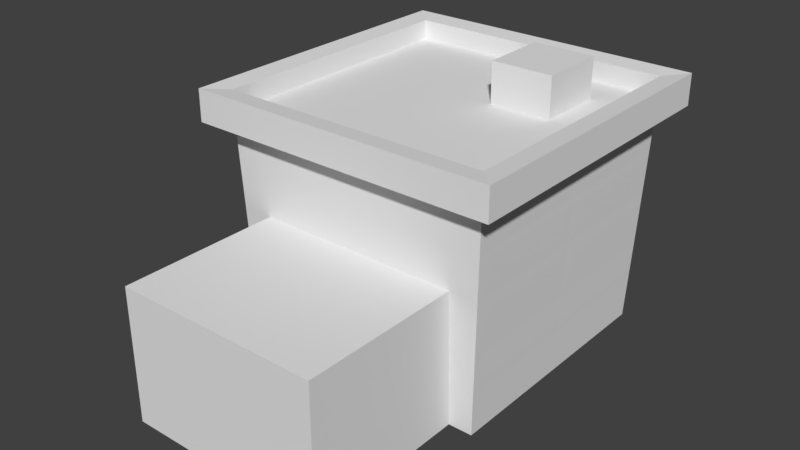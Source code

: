 # Source: Building4.blend  (saved by Blender 2.79.0; exported with 4.5.12 LTS)
import bpy
from mathutils import Matrix  # noqa: F401  (used for matrix-valued properties, if any)

bpy.ops.wm.read_factory_settings(use_empty=True)
scene = bpy.context.scene
scene.name = 'Scene'

# ---- collections
col_collection_1 = bpy.data.collections.new('Collection 1'); scene.collection.children.link(col_collection_1)

# ---- world
world_world = bpy.data.worlds.new('World'); scene.world = world_world
world_world.color = (0.05088, 0.05088, 0.05088)
world_world.use_sun_shadow = False
world_world.sun_shadow_jitter_overblur = 0.0
world_world.cycles.sampling_method = 'MANUAL'

# ---- meshes
me_cube_005 = bpy.data.meshes.new('Cube.005')
me_cube_005.from_pydata([(-1.114, 0.04877, 1.572), (-1.123, 0.04877, 1.805), (-1.123, 1.047, 1.805), (-1.114, 1.039, 1.572), (0.09411, 1.112, 1.572), (0.09411, 1.12, 1.805), (1.093, 1.12, 1.805), (1.084, 1.112, 1.572), (1.157, -0.09678, 1.572), (1.166, -0.09678, 1.805), (1.166, -1.095, 1.805), (1.157, -1.087, 1.572), (-0.05144, -1.16, 1.572), (-0.05144, -1.168, 1.805), (-1.05, -1.168, 1.805), (-1.041, -1.16, 1.572), (-0.05144, -1.117, 0.4358), (-0.05144, -1.126, 0.6689), (-1.008, -1.126, 0.6689), (-0.9993, -1.117, 0.4358), (-0.05144, -1.131, 0.8144), (-0.05144, -1.14, 1.048), (-1.022, -1.14, 1.048), (-1.013, -1.131, 0.8144), (-0.05144, -1.146, 1.193), (-0.05144, -1.154, 1.426), (-1.036, -1.154, 1.426), (-1.027, -1.146, 1.193), (1.115, -0.09678, 0.4358), (1.123, -0.09678, 0.6689), (1.123, -1.053, 0.6689), (1.115, -1.045, 0.4358), (1.129, -0.09678, 0.8144), (1.138, -0.09678, 1.048), (1.138, -1.067, 1.048), (1.129, -1.059, 0.8144), (1.143, -0.09678, 1.193), (1.152, -0.09678, 1.426), (1.152, -1.081, 1.426), (1.143, -1.073, 1.193), (0.09411, 1.069, 0.4358), (0.09411, 1.078, 0.6689), (1.051, 1.078, 0.6689), (1.042, 1.069, 0.4358), (0.09411, 1.083, 0.8144), (0.09411, 1.092, 1.048), (1.065, 1.092, 1.048), (1.056, 1.083, 0.8144), (0.09411, 1.098, 1.193), (0.09411, 1.106, 1.426), (1.079, 1.106, 1.426), (1.07, 1.098, 1.193), (-1.072, 0.04877, 0.4358), (-1.081, 0.04877, 0.6689), (-1.081, 1.005, 0.6689), (-1.072, 0.9966, 0.4358), (-1.086, 0.04877, 0.8144), (-1.095, 0.04877, 1.048), (-1.095, 1.019, 1.048), (-1.086, 1.011, 0.8144), (-1.1, 0.04877, 1.193), (-1.109, 0.04877, 1.426), (-1.109, 1.033, 1.426), (-1.1, 1.025, 1.193), (-1.1, -1.073, 1.193), (-1.109, -1.081, 1.426), (-1.109, -0.09678, 1.426), (-1.1, -0.09678, 1.193), (-1.086, -1.059, 0.8144), (-1.095, -1.067, 1.048), (-1.095, -0.09678, 1.048), (-1.086, -0.09678, 0.8144), (-1.072, -1.045, 0.4358), (-1.081, -1.053, 0.6689), (-1.081, -0.09678, 0.6689), (-1.072, -0.09678, 0.4358), (1.143, 1.025, 1.193), (1.152, 1.033, 1.426), (1.152, 0.04877, 1.426), (1.143, 0.04877, 1.193), (1.129, 1.011, 0.8144), (1.138, 1.019, 1.048), (1.138, 0.04877, 1.048), (1.129, 0.04877, 0.8144), (1.115, 0.9966, 0.4358), (1.123, 1.005, 0.6689), (1.123, 0.04877, 0.6689), (1.115, 0.04877, 0.4358), (1.157, 1.039, 1.572), (1.166, 1.047, 1.805), (1.166, 0.04877, 1.805), (1.157, 0.04877, 1.572), (-1.114, -1.087, 1.572), (-1.123, -1.095, 1.805), (-1.123, -0.09678, 1.805), (-1.114, -0.09678, 1.572), (-1.027, 1.098, 1.193), (-1.036, 1.106, 1.426), (-0.05144, 1.106, 1.426), (-0.05144, 1.098, 1.193), (-1.013, 1.083, 0.8144), (-1.022, 1.092, 1.048), (-0.05144, 1.092, 1.048), (-0.05144, 1.083, 0.8144), (-0.9993, 1.069, 0.4358), (-1.008, 1.078, 0.6689), (-0.05144, 1.078, 0.6689), (-0.05144, 1.069, 0.4358), (1.07, -1.146, 1.193), (1.079, -1.154, 1.426), (0.09411, -1.154, 1.426), (0.09411, -1.146, 1.193), (1.056, -1.131, 0.8144), (1.065, -1.14, 1.048), (0.09411, -1.14, 1.048), (0.09411, -1.131, 0.8144), (1.042, -1.117, 0.4358), (1.051, -1.126, 0.6689), (0.09411, -1.126, 0.6689), (0.09411, -1.117, 0.4358), (1.084, -1.16, 1.572), (1.093, -1.168, 1.805), (0.09411, -1.168, 1.805), (0.09411, -1.16, 1.572), (-1.041, 1.112, 1.572), (-1.05, 1.12, 1.805), (-0.05144, 1.12, 1.805), (-0.05144, 1.112, 1.572)], [], [(0, 1, 2, 3), (4, 5, 6, 7), (8, 9, 10, 11), (12, 13, 14, 15), (16, 17, 18, 19), (20, 21, 22, 23), (24, 25, 26, 27), (28, 29, 30, 31), (32, 33, 34, 35), (36, 37, 38, 39), (40, 41, 42, 43), (44, 45, 46, 47), (48, 49, 50, 51), (52, 53, 54, 55), (56, 57, 58, 59), (60, 61, 62, 63), (64, 65, 66, 67), (68, 69, 70, 71), (72, 73, 74, 75), (76, 77, 78, 79), (80, 81, 82, 83), (84, 85, 86, 87), (88, 89, 90, 91), (92, 93, 94, 95), (96, 97, 98, 99), (100, 101, 102, 103), (104, 105, 106, 107), (108, 109, 110, 111), (112, 113, 114, 115), (116, 117, 118, 119), (120, 121, 122, 123), (124, 125, 126, 127)])
me_cube_005.use_remesh_preserve_volume = False
me_cube_005.use_remesh_preserve_attributes = False
me_cube_005.use_mirror_vertex_groups = False
me_cube_005.update()
me_cube_003 = bpy.data.meshes.new('Cube.003')
me_cube_003.from_pydata([(-1.055, -1.101, -0.01557), (-1.126, -1.171, 1.877), (-1.055, 1.053, -0.01557), (-1.126, 1.123, 1.877), (1.098, -1.101, -0.01557), (1.168, -1.171, 1.877), (1.098, 1.053, -0.01557), (1.168, 1.123, 1.877), (-1.126, -1.171, 2.11), (-1.126, 1.123, 2.11), (1.168, 1.123, 2.11), (1.168, -1.171, 2.11), (-1.3, -1.346, 1.86), (-1.3, 1.298, 1.86), (1.343, 1.298, 1.86), (1.343, -1.346, 1.86), (-1.3, -1.346, 2.127), (-1.3, 1.298, 2.127), (1.343, 1.298, 2.127), (1.343, -1.346, 2.127), (-1.126, -1.171, 1.942), (-1.126, 1.123, 1.942), (1.168, 1.123, 1.942), (1.168, -1.171, 1.942), (-1.069, -1.115, 0.363), (-1.083, -1.129, 0.7416), (-1.098, -1.143, 1.12), (-1.112, -1.157, 1.499), (-1.112, 1.109, 1.499), (-1.098, 1.095, 1.12), (-1.083, 1.081, 0.7416), (-1.069, 1.067, 0.363), (1.154, 1.109, 1.499), (1.14, 1.095, 1.12), (1.126, 1.081, 0.7416), (1.112, 1.067, 0.363), (1.154, -1.157, 1.499), (1.14, -1.143, 1.12), (1.126, -1.129, 0.7416), (1.112, -1.115, 0.363), (-1.055, -0.024, -0.01557), (-1.126, -0.024, 1.877), (1.098, -0.024, -0.01557), (1.168, -0.024, 1.877), (-1.126, -0.024, 2.11), (1.168, -0.024, 2.11), (-1.3, -0.024, 1.86), (1.343, -0.024, 1.86), (-1.3, -0.024, 2.127), (1.343, -0.024, 2.127), (-1.126, -0.024, 1.942), (1.168, -0.024, 1.942), (1.112, -0.024, 0.363), (1.126, -0.024, 0.7416), (1.14, -0.024, 1.12), (1.154, -0.024, 1.499), (-1.069, -0.024, 0.363), (-1.083, -0.024, 0.7416), (-1.098, -0.024, 1.12), (-1.112, -0.024, 1.499), (0.02134, 1.053, -0.01557), (0.02134, 1.123, 1.877), (0.02134, -1.101, -0.01557), (0.02134, -1.171, 1.877), (0.02134, 1.123, 2.11), (0.02134, -1.171, 2.11), (0.02134, 1.298, 1.86), (0.02134, -1.346, 1.86), (0.02134, 1.298, 2.127), (0.02134, -1.346, 2.127), (0.02134, 1.123, 1.942), (0.02134, -1.171, 1.942), (0.02134, -1.115, 0.363), (0.02134, -1.129, 0.7416), (0.02134, -1.143, 1.12), (0.02134, -1.157, 1.499), (0.02134, 1.067, 0.363), (0.02134, 1.081, 0.7416), (0.02134, 1.095, 1.12), (0.02134, 1.109, 1.499), (0.02134, -0.024, 1.942), (0.02134, -0.024, -0.01557), (-1.114, 0.04877, 1.572), (-1.123, 0.04877, 1.805), (-1.123, 1.047, 1.805), (-1.114, 1.039, 1.572), (0.09411, 1.112, 1.572), (0.09411, 1.12, 1.805), (1.093, 1.12, 1.805), (1.084, 1.112, 1.572), (1.157, -0.09678, 1.572), (1.166, -0.09678, 1.805), (1.166, -1.095, 1.805), (1.157, -1.087, 1.572), (-0.05144, -1.16, 1.572), (-0.05144, -1.168, 1.805), (-1.05, -1.168, 1.805), (-1.041, -1.16, 1.572), (-0.05144, -1.117, 0.4358), (-0.05144, -1.126, 0.6689), (-1.008, -1.126, 0.6689), (-0.9993, -1.117, 0.4358), (-0.05144, -1.131, 0.8144), (-0.05144, -1.14, 1.048), (-1.022, -1.14, 1.048), (-1.013, -1.131, 0.8144), (-0.05144, -1.146, 1.193), (-0.05144, -1.154, 1.426), (-1.036, -1.154, 1.426), (-1.027, -1.146, 1.193), (1.115, -0.09678, 0.4358), (1.123, -0.09678, 0.6689), (1.123, -1.053, 0.6689), (1.115, -1.045, 0.4358), (1.129, -0.09678, 0.8144), (1.138, -0.09678, 1.048), (1.138, -1.067, 1.048), (1.129, -1.059, 0.8144), (1.143, -0.09678, 1.193), (1.152, -0.09678, 1.426), (1.152, -1.081, 1.426), (1.143, -1.073, 1.193), (0.09411, 1.069, 0.4358), (0.09411, 1.078, 0.6689), (1.051, 1.078, 0.6689), (1.042, 1.069, 0.4358), (0.09411, 1.083, 0.8144), (0.09411, 1.092, 1.048), (1.065, 1.092, 1.048), (1.056, 1.083, 0.8144), (0.09411, 1.098, 1.193), (0.09411, 1.106, 1.426), (1.079, 1.106, 1.426), (1.07, 1.098, 1.193), (-1.072, 0.04877, 0.4358), (-1.081, 0.04877, 0.6689), (-1.081, 1.005, 0.6689), (-1.072, 0.9966, 0.4358), (-1.086, 0.04877, 0.8144), (-1.095, 0.04877, 1.048), (-1.095, 1.019, 1.048), (-1.086, 1.011, 0.8144), (-1.1, 0.04877, 1.193), (-1.109, 0.04877, 1.426), (-1.109, 1.033, 1.426), (-1.1, 1.025, 1.193), (-1.1, -1.073, 1.193), (-1.109, -1.081, 1.426), (-1.109, -0.09678, 1.426), (-1.1, -0.09678, 1.193), (-1.086, -1.059, 0.8144), (-1.095, -1.067, 1.048), (-1.095, -0.09678, 1.048), (-1.086, -0.09678, 0.8144), (-1.072, -1.045, 0.4358), (-1.081, -1.053, 0.6689), (-1.081, -0.09678, 0.6689), (-1.072, -0.09678, 0.4358), (1.143, 1.025, 1.193), (1.152, 1.033, 1.426), (1.152, 0.04877, 1.426), (1.143, 0.04877, 1.193), (1.129, 1.011, 0.8144), (1.138, 1.019, 1.048), (1.138, 0.04877, 1.048), (1.129, 0.04877, 0.8144), (1.115, 0.9966, 0.4358), (1.123, 1.005, 0.6689), (1.123, 0.04877, 0.6689), (1.115, 0.04877, 0.4358), (1.157, 1.039, 1.572), (1.166, 1.047, 1.805), (1.166, 0.04877, 1.805), (1.157, 0.04877, 1.572), (-1.114, -1.087, 1.572), (-1.123, -1.095, 1.805), (-1.123, -0.09678, 1.805), (-1.114, -0.09678, 1.572), (-1.027, 1.098, 1.193), (-1.036, 1.106, 1.426), (-0.05144, 1.106, 1.426), (-0.05144, 1.098, 1.193), (-1.013, 1.083, 0.8144), (-1.022, 1.092, 1.048), (-0.05144, 1.092, 1.048), (-0.05144, 1.083, 0.8144), (-0.9993, 1.069, 0.4358), (-1.008, 1.078, 0.6689), (-0.05144, 1.078, 0.6689), (-0.05144, 1.069, 0.4358), (1.07, -1.146, 1.193), (1.079, -1.154, 1.426), (0.09411, -1.154, 1.426), (0.09411, -1.146, 1.193), (1.056, -1.131, 0.8144), (1.065, -1.14, 1.048), (0.09411, -1.14, 1.048), (0.09411, -1.131, 0.8144), (1.042, -1.117, 0.4358), (1.051, -1.126, 0.6689), (0.09411, -1.126, 0.6689), (0.09411, -1.117, 0.4358), (1.084, -1.16, 1.572), (1.093, -1.168, 1.805), (0.09411, -1.168, 1.805), (0.09411, -1.16, 1.572), (-1.041, 1.112, 1.572), (-1.05, 1.12, 1.805), (-0.05144, 1.12, 1.805), (-0.05144, 1.112, 1.572), (-0.8377, -2.514, -0.007346), (-0.8377, -2.514, 1.133), (-0.8377, -0.9894, -0.007346), (-0.8377, -0.9894, 1.133), (0.9015, -2.514, -0.007346), (0.9015, -2.514, 1.133), (0.9015, -0.9894, -0.007346), (0.9015, -0.9894, 1.133), (0.2671, 0.1687, 1.329), (0.2671, 0.1687, 2.288), (0.2671, 0.7429, 1.329), (0.2671, 0.7429, 2.288), (0.7941, 0.1687, 1.329), (0.7941, 0.1687, 2.288), (0.7941, 0.7429, 1.329), (0.7941, 0.7429, 2.288)], [], [(81, 42, 4, 62), (61, 3, 13, 66), (64, 9, 21, 70), (63, 5, 15, 67), (41, 1, 12, 46), (64, 10, 18, 68), (46, 12, 16, 48), (67, 15, 19, 69), (66, 13, 17, 68), (47, 14, 18, 49), (45, 11, 19, 49), (44, 9, 17, 48), (43, 7, 14, 47), (65, 8, 16, 69), (80, 50, 20, 71), (45, 10, 22, 51), (44, 8, 20, 50), (65, 11, 23, 71), (62, 72, 24, 0), (42, 52, 39, 4), (60, 76, 35, 6), (40, 56, 31, 2), (0, 24, 56, 40), (6, 35, 52, 42), (9, 44, 50, 21), (11, 45, 51, 23), (70, 21, 50, 80), (5, 43, 47, 15), (8, 44, 48, 16), (10, 45, 49, 18), (15, 47, 49, 19), (13, 46, 48, 17), (3, 41, 46, 13), (60, 6, 42, 81), (2, 60, 81, 40), (22, 70, 80, 51), (2, 31, 76, 60), (4, 39, 72, 62), (8, 65, 71, 20), (51, 80, 71, 23), (11, 65, 69, 19), (14, 66, 68, 18), (12, 67, 69, 16), (9, 64, 68, 17), (1, 63, 67, 12), (10, 64, 70, 22), (7, 61, 66, 14), (40, 81, 62, 0), (59, 41, 83, 82), (41, 3, 84, 83), (3, 28, 85, 84), (28, 59, 82, 85), (79, 61, 87, 86), (61, 7, 88, 87), (7, 32, 89, 88), (32, 79, 86, 89), (55, 43, 91, 90), (43, 5, 92, 91), (5, 36, 93, 92), (36, 55, 90, 93), (75, 63, 95, 94), (63, 1, 96, 95), (1, 27, 97, 96), (27, 75, 94, 97), (72, 73, 99, 98), (73, 25, 100, 99), (25, 24, 101, 100), (24, 72, 98, 101), (73, 74, 103, 102), (74, 26, 104, 103), (26, 25, 105, 104), (25, 73, 102, 105), (74, 75, 107, 106), (75, 27, 108, 107), (27, 26, 109, 108), (26, 74, 106, 109), (52, 53, 111, 110), (53, 38, 112, 111), (38, 39, 113, 112), (39, 52, 110, 113), (53, 54, 115, 114), (54, 37, 116, 115), (37, 38, 117, 116), (38, 53, 114, 117), (54, 55, 119, 118), (55, 36, 120, 119), (36, 37, 121, 120), (37, 54, 118, 121), (76, 77, 123, 122), (77, 34, 124, 123), (34, 35, 125, 124), (35, 76, 122, 125), (77, 78, 127, 126), (78, 33, 128, 127), (33, 34, 129, 128), (34, 77, 126, 129), (78, 79, 131, 130), (79, 32, 132, 131), (32, 33, 133, 132), (33, 78, 130, 133), (56, 57, 135, 134), (57, 30, 136, 135), (30, 31, 137, 136), (31, 56, 134, 137), (57, 58, 139, 138), (58, 29, 140, 139), (29, 30, 141, 140), (30, 57, 138, 141), (58, 59, 143, 142), (59, 28, 144, 143), (28, 29, 145, 144), (29, 58, 142, 145), (26, 27, 147, 146), (27, 59, 148, 147), (59, 58, 149, 148), (58, 26, 146, 149), (25, 26, 151, 150), (26, 58, 152, 151), (58, 57, 153, 152), (57, 25, 150, 153), (24, 25, 155, 154), (25, 57, 156, 155), (57, 56, 157, 156), (56, 24, 154, 157), (33, 32, 159, 158), (32, 55, 160, 159), (55, 54, 161, 160), (54, 33, 158, 161), (34, 33, 163, 162), (33, 54, 164, 163), (54, 53, 165, 164), (53, 34, 162, 165), (35, 34, 167, 166), (34, 53, 168, 167), (53, 52, 169, 168), (52, 35, 166, 169), (32, 7, 171, 170), (7, 43, 172, 171), (43, 55, 173, 172), (55, 32, 170, 173), (27, 1, 175, 174), (1, 41, 176, 175), (41, 59, 177, 176), (59, 27, 174, 177), (29, 28, 179, 178), (28, 79, 180, 179), (79, 78, 181, 180), (78, 29, 178, 181), (30, 29, 183, 182), (29, 78, 184, 183), (78, 77, 185, 184), (77, 30, 182, 185), (31, 30, 187, 186), (30, 77, 188, 187), (77, 76, 189, 188), (76, 31, 186, 189), (37, 36, 191, 190), (36, 75, 192, 191), (75, 74, 193, 192), (74, 37, 190, 193), (38, 37, 195, 194), (37, 74, 196, 195), (74, 73, 197, 196), (73, 38, 194, 197), (39, 38, 199, 198), (38, 73, 200, 199), (73, 72, 201, 200), (72, 39, 198, 201), (36, 5, 203, 202), (5, 63, 204, 203), (63, 75, 205, 204), (75, 36, 202, 205), (28, 3, 207, 206), (3, 61, 208, 207), (61, 79, 209, 208), (79, 28, 206, 209), (210, 211, 213, 212), (212, 213, 217, 216), (216, 217, 215, 214), (214, 215, 211, 210), (212, 216, 214, 210), (217, 213, 211, 215), (218, 219, 221, 220), (220, 221, 225, 224), (224, 225, 223, 222), (222, 223, 219, 218), (220, 224, 222, 218), (225, 221, 219, 223)])
me_cube_003.use_remesh_preserve_volume = False
me_cube_003.use_remesh_preserve_attributes = False
me_cube_003.use_mirror_vertex_groups = False
me_cube_003.update()

# ---- objects
ob_cube_002 = bpy.data.objects.new('Cube.002', me_cube_005)
ob_cube_001 = bpy.data.objects.new('Cube.001', me_cube_003)

# ---- transforms, parenting, visibility, modifiers, constraints
ob_cube_002.location = (0.0, 0.0, 0.0)
ob_cube_002.lineart.crease_threshold = 0.0
ob_cube_001.location = (0.0, 0.0, 0.0)
ob_cube_001.lineart.crease_threshold = 0.0

# ---- collection membership
col_collection_1.objects.link(ob_cube_002)
col_collection_1.objects.link(ob_cube_001)

# ---- scene / render settings (as saved in the file)
scene.frame_start = 1; scene.frame_end = 250; scene.frame_set(1)
scene.render.engine = 'BLENDER_EEVEE_NEXT'
scene.render.resolution_percentage = 50
scene.render.dither_intensity = 0.0
scene.cycles.use_denoising = False
scene.cycles.samples = 128
scene.cycles.sampling_pattern = 'TABULATED_SOBOL'
scene.cycles.use_adaptive_sampling = False
scene.cycles.use_light_tree = False
scene.cycles.blur_glossy = 0.0
scene.cycles.sample_clamp_indirect = 0.0
scene.view_settings.view_transform = 'Standard'
bpy.context.view_layer.update()

# ---- added for rendering (the .blend has no active camera and no usable light): camera, sun
cam_auto = bpy.data.cameras.new('AutoCamera')
cam_auto.lens = 50.0
cam_auto.sensor_width = 36.0
cam_auto.clip_end = 1000.0
ob_auto_camera = bpy.data.objects.new('AutoCamera', cam_auto)
scene.collection.objects.link(ob_auto_camera)
ob_auto_camera.location = (4.8134, -6.35884, 4.96967)
ob_auto_camera.rotation_euler = (1.09748, -7.21219e-08, 0.694738)
scene.camera = ob_auto_camera
light_auto_sun = bpy.data.lights.new('AutoSun', 'SUN')
light_auto_sun.energy = 3.0
light_auto_sun.angle = 0.0523599
ob_auto_sun = bpy.data.objects.new('AutoSun', light_auto_sun)
scene.collection.objects.link(ob_auto_sun)
ob_auto_sun.rotation_euler = (0.872665, 0.174533, 0.523599)
bpy.context.view_layer.update()
